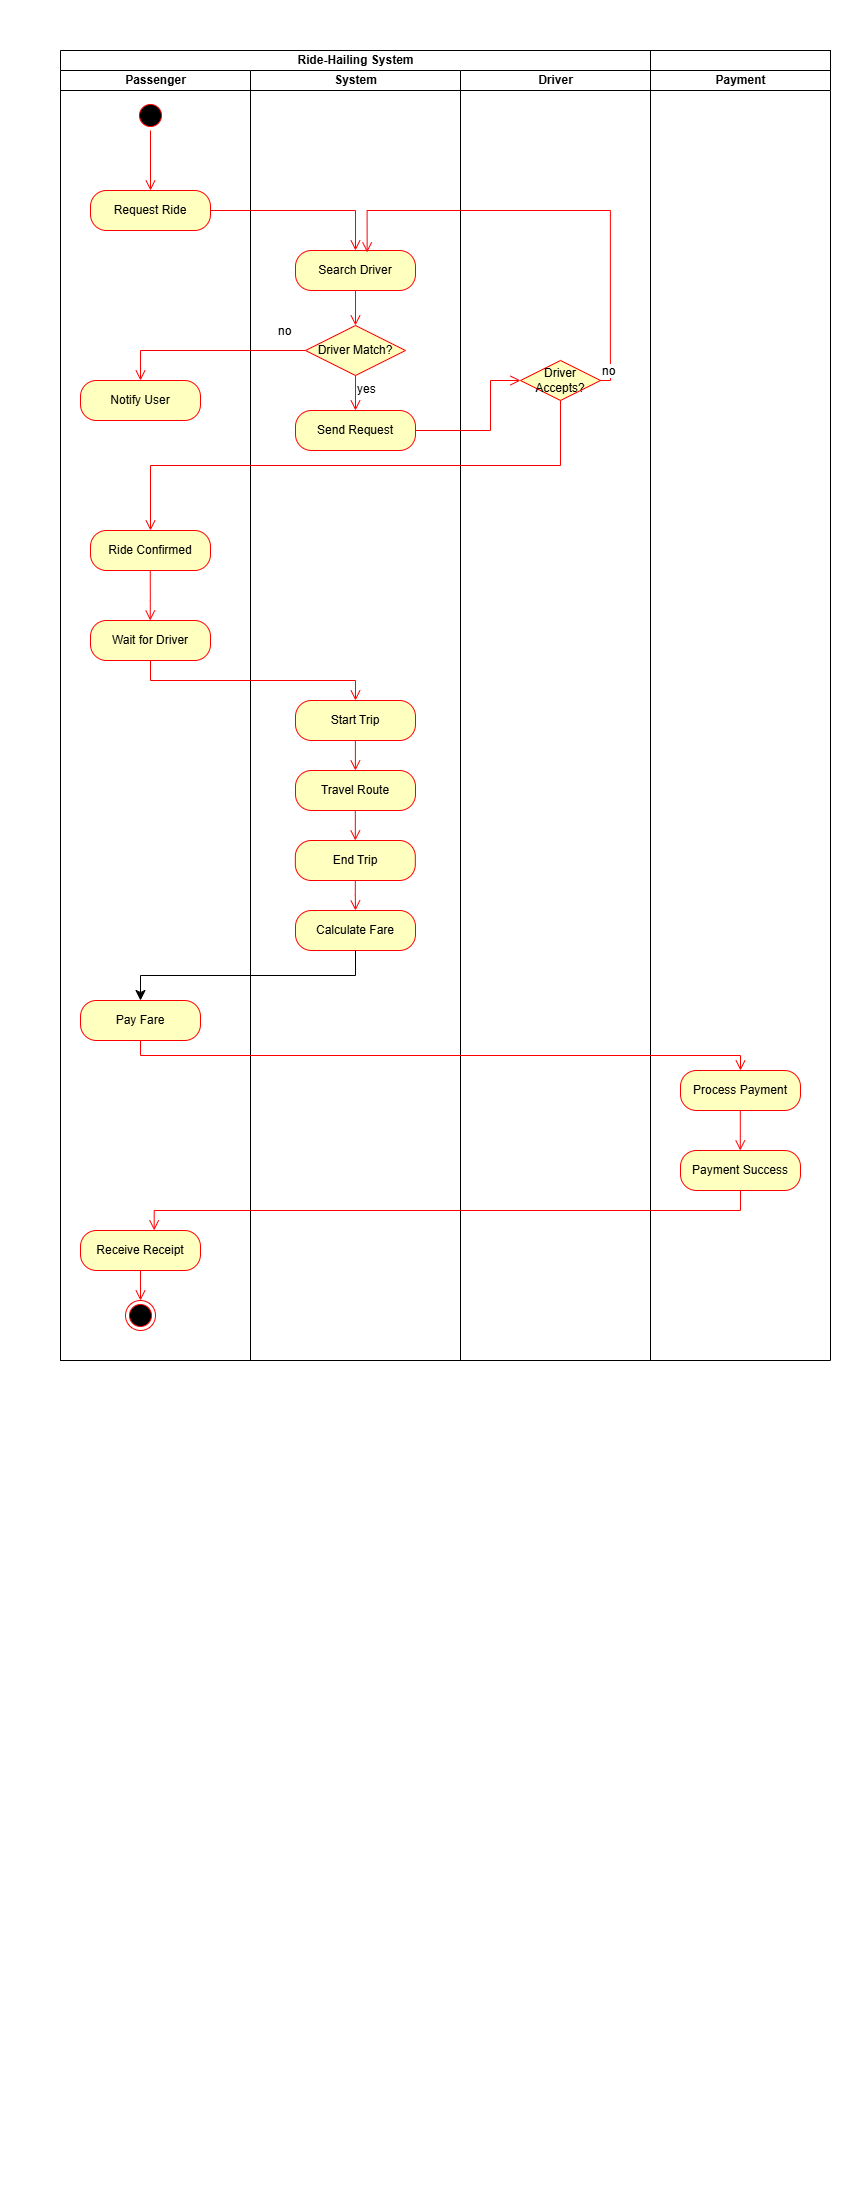

The diagram above was exported from draw.io. Its source (the exported page's mxGraphModel, read from the mxfile embedded in the PNG):
<mxGraphModel dx="1031" dy="579" grid="1" gridSize="10" guides="1" tooltips="1" connect="1" arrows="1" fold="1" page="1" pageScale="1" pageWidth="850" pageHeight="1100" math="0" shadow="0">
  <root>
    <mxCell id="0" />
    <mxCell id="1" parent="0" />
    <mxCell id="HTGWkTJX8n3fpYSyyu4P-1" parent="1" style="swimlane;childLayout=stackLayout;resizeParent=1;resizeParentMax=0;startSize=20;html=1;" value="Ride-Hailing System" vertex="1">
      <mxGeometry height="1310" width="590" x="60" y="50" as="geometry" />
    </mxCell>
    <mxCell id="HTGWkTJX8n3fpYSyyu4P-2" parent="HTGWkTJX8n3fpYSyyu4P-1" style="swimlane;startSize=20;html=1;" value="Passenger" vertex="1">
      <mxGeometry height="1290" width="190" y="20" as="geometry" />
    </mxCell>
    <mxCell id="HTGWkTJX8n3fpYSyyu4P-7" parent="HTGWkTJX8n3fpYSyyu4P-2" style="ellipse;html=1;shape=startState;fillColor=#000000;strokeColor=#ff0000;" value="" vertex="1">
      <mxGeometry height="30" width="30" x="75" y="30" as="geometry" />
    </mxCell>
    <mxCell id="HTGWkTJX8n3fpYSyyu4P-8" edge="1" parent="HTGWkTJX8n3fpYSyyu4P-2" source="HTGWkTJX8n3fpYSyyu4P-7" style="edgeStyle=orthogonalEdgeStyle;html=1;verticalAlign=bottom;endArrow=open;endSize=8;strokeColor=#ff0000;rounded=0;fontSize=12;entryX=0.5;entryY=0;entryDx=0;entryDy=0;" target="HTGWkTJX8n3fpYSyyu4P-9" value="">
      <mxGeometry relative="1" as="geometry">
        <mxPoint x="60" y="120" as="targetPoint" />
      </mxGeometry>
    </mxCell>
    <mxCell id="HTGWkTJX8n3fpYSyyu4P-9" parent="HTGWkTJX8n3fpYSyyu4P-2" style="rounded=1;whiteSpace=wrap;html=1;arcSize=40;fontColor=#000000;fillColor=#ffffc0;strokeColor=#ff0000;" value="Request Ride" vertex="1">
      <mxGeometry height="40" width="120" x="30" y="120" as="geometry" />
    </mxCell>
    <mxCell id="HTGWkTJX8n3fpYSyyu4P-18" parent="HTGWkTJX8n3fpYSyyu4P-2" style="rounded=1;whiteSpace=wrap;html=1;arcSize=40;fontColor=#000000;fillColor=#ffffc0;strokeColor=#ff0000;" value="Notify User" vertex="1">
      <mxGeometry height="40" width="120" x="20" y="310" as="geometry" />
    </mxCell>
    <mxCell id="HTGWkTJX8n3fpYSyyu4P-24" parent="HTGWkTJX8n3fpYSyyu4P-2" style="rounded=1;whiteSpace=wrap;html=1;arcSize=40;fontColor=#000000;fillColor=#ffffc0;strokeColor=#ff0000;" value="Ride Confirmed" vertex="1">
      <mxGeometry height="40" width="120" x="30" y="460" as="geometry" />
    </mxCell>
    <mxCell id="HTGWkTJX8n3fpYSyyu4P-25" edge="1" parent="HTGWkTJX8n3fpYSyyu4P-2" style="edgeStyle=orthogonalEdgeStyle;html=1;verticalAlign=bottom;endArrow=open;endSize=8;strokeColor=#ff0000;rounded=0;fontSize=12;curved=1;" value="">
      <mxGeometry relative="1" as="geometry">
        <Array as="points">
          <mxPoint x="89.76" y="530" />
          <mxPoint x="89.76" y="530" />
        </Array>
        <mxPoint x="89.76" y="500" as="sourcePoint" />
        <mxPoint x="89.76" y="550" as="targetPoint" />
      </mxGeometry>
    </mxCell>
    <mxCell id="HTGWkTJX8n3fpYSyyu4P-26" parent="HTGWkTJX8n3fpYSyyu4P-2" style="rounded=1;whiteSpace=wrap;html=1;arcSize=40;fontColor=#000000;fillColor=#ffffc0;strokeColor=#ff0000;" value="Wait for Driver" vertex="1">
      <mxGeometry height="40" width="120" x="30" y="550" as="geometry" />
    </mxCell>
    <mxCell id="HTGWkTJX8n3fpYSyyu4P-35" parent="HTGWkTJX8n3fpYSyyu4P-2" style="rounded=1;whiteSpace=wrap;html=1;arcSize=40;fontColor=#000000;fillColor=#ffffc0;strokeColor=#ff0000;" value="Pay Fare" vertex="1">
      <mxGeometry height="40" width="120" x="20" y="930" as="geometry" />
    </mxCell>
    <mxCell id="HTGWkTJX8n3fpYSyyu4P-43" parent="HTGWkTJX8n3fpYSyyu4P-2" style="rounded=1;whiteSpace=wrap;html=1;arcSize=40;fontColor=#000000;fillColor=#ffffc0;strokeColor=#ff0000;" value="Receive Receipt" vertex="1">
      <mxGeometry height="40" width="120" x="20" y="1160" as="geometry" />
    </mxCell>
    <mxCell id="HTGWkTJX8n3fpYSyyu4P-44" edge="1" parent="HTGWkTJX8n3fpYSyyu4P-2" source="HTGWkTJX8n3fpYSyyu4P-43" style="edgeStyle=orthogonalEdgeStyle;html=1;verticalAlign=bottom;endArrow=open;endSize=8;strokeColor=#ff0000;rounded=0;fontSize=12;curved=1;" value="">
      <mxGeometry relative="1" as="geometry">
        <mxPoint x="80" y="1230" as="targetPoint" />
      </mxGeometry>
    </mxCell>
    <mxCell id="HTGWkTJX8n3fpYSyyu4P-45" parent="HTGWkTJX8n3fpYSyyu4P-2" style="ellipse;html=1;shape=endState;fillColor=#000000;strokeColor=#ff0000;" value="" vertex="1">
      <mxGeometry height="30" width="30" x="65" y="1230" as="geometry" />
    </mxCell>
    <mxCell id="HTGWkTJX8n3fpYSyyu4P-3" parent="HTGWkTJX8n3fpYSyyu4P-1" style="swimlane;startSize=20;html=1;" value="System" vertex="1">
      <mxGeometry height="1290" width="210" x="190" y="20" as="geometry" />
    </mxCell>
    <mxCell id="HTGWkTJX8n3fpYSyyu4P-11" parent="HTGWkTJX8n3fpYSyyu4P-3" style="rounded=1;whiteSpace=wrap;html=1;arcSize=40;fontColor=#000000;fillColor=#ffffc0;strokeColor=#ff0000;" value="Search Driver" vertex="1">
      <mxGeometry height="40" width="120" x="45" y="180" as="geometry" />
    </mxCell>
    <mxCell id="HTGWkTJX8n3fpYSyyu4P-12" edge="1" parent="HTGWkTJX8n3fpYSyyu4P-3" source="HTGWkTJX8n3fpYSyyu4P-11" style="edgeStyle=orthogonalEdgeStyle;html=1;verticalAlign=bottom;endArrow=open;endSize=8;strokeColor=#ff0000;rounded=0;fontSize=12;curved=1;entryX=0.5;entryY=0;entryDx=0;entryDy=0;" target="HTGWkTJX8n3fpYSyyu4P-13" value="">
      <mxGeometry relative="1" as="geometry">
        <mxPoint x="105" y="250" as="targetPoint" />
      </mxGeometry>
    </mxCell>
    <mxCell id="HTGWkTJX8n3fpYSyyu4P-13" parent="HTGWkTJX8n3fpYSyyu4P-3" style="rhombus;whiteSpace=wrap;html=1;fontColor=#000000;fillColor=#ffffc0;strokeColor=#ff0000;" value="Driver Match?" vertex="1">
      <mxGeometry height="50" width="100" x="55" y="255" as="geometry" />
    </mxCell>
    <mxCell id="HTGWkTJX8n3fpYSyyu4P-15" edge="1" parent="HTGWkTJX8n3fpYSyyu4P-3" source="HTGWkTJX8n3fpYSyyu4P-13" style="edgeStyle=orthogonalEdgeStyle;html=1;align=left;verticalAlign=top;endArrow=open;endSize=8;strokeColor=#ff0000;rounded=0;fontSize=12;" value="yes">
      <mxGeometry relative="1" x="-1" as="geometry">
        <mxPoint x="105" y="340" as="targetPoint" />
      </mxGeometry>
    </mxCell>
    <mxCell id="HTGWkTJX8n3fpYSyyu4P-20" parent="HTGWkTJX8n3fpYSyyu4P-3" style="rounded=1;whiteSpace=wrap;html=1;arcSize=40;fontColor=#000000;fillColor=#ffffc0;strokeColor=#ff0000;" value="Send Request" vertex="1">
      <mxGeometry height="40" width="120" x="45" y="340" as="geometry" />
    </mxCell>
    <mxCell id="HTGWkTJX8n3fpYSyyu4P-28" parent="HTGWkTJX8n3fpYSyyu4P-3" style="rounded=1;whiteSpace=wrap;html=1;arcSize=40;fontColor=#000000;fillColor=#ffffc0;strokeColor=#ff0000;" value="Start Trip" vertex="1">
      <mxGeometry height="40" width="120" x="45" y="630" as="geometry" />
    </mxCell>
    <mxCell id="HTGWkTJX8n3fpYSyyu4P-29" edge="1" parent="HTGWkTJX8n3fpYSyyu4P-3" style="edgeStyle=orthogonalEdgeStyle;html=1;verticalAlign=bottom;endArrow=open;endSize=8;strokeColor=#ff0000;rounded=0;fontSize=12;curved=1;" value="">
      <mxGeometry relative="1" as="geometry">
        <mxPoint x="104.9" y="670" as="sourcePoint" />
        <mxPoint x="104.9" y="700" as="targetPoint" />
      </mxGeometry>
    </mxCell>
    <mxCell id="HTGWkTJX8n3fpYSyyu4P-30" parent="HTGWkTJX8n3fpYSyyu4P-3" style="rounded=1;whiteSpace=wrap;html=1;arcSize=40;fontColor=#000000;fillColor=#ffffc0;strokeColor=#ff0000;" value="Travel Route" vertex="1">
      <mxGeometry height="40" width="120" x="45" y="700" as="geometry" />
    </mxCell>
    <mxCell id="HTGWkTJX8n3fpYSyyu4P-31" edge="1" parent="HTGWkTJX8n3fpYSyyu4P-3" style="edgeStyle=orthogonalEdgeStyle;html=1;verticalAlign=bottom;endArrow=open;endSize=8;strokeColor=#ff0000;rounded=0;fontSize=12;" target="HTGWkTJX8n3fpYSyyu4P-32" value="">
      <mxGeometry relative="1" as="geometry">
        <Array as="points">
          <mxPoint x="104.83" y="790" />
          <mxPoint x="104.83" y="790" />
        </Array>
        <mxPoint x="104.83" y="740" as="sourcePoint" />
        <mxPoint x="104.83" y="790" as="targetPoint" />
      </mxGeometry>
    </mxCell>
    <mxCell id="HTGWkTJX8n3fpYSyyu4P-33" parent="HTGWkTJX8n3fpYSyyu4P-3" style="rounded=1;whiteSpace=wrap;html=1;arcSize=40;fontColor=#000000;fillColor=#ffffc0;strokeColor=#ff0000;" value="Calculate Fare" vertex="1">
      <mxGeometry height="40" width="120" x="45" y="840" as="geometry" />
    </mxCell>
    <mxCell id="HTGWkTJX8n3fpYSyyu4P-32" parent="HTGWkTJX8n3fpYSyyu4P-3" style="rounded=1;whiteSpace=wrap;html=1;arcSize=40;fontColor=#000000;fillColor=#ffffc0;strokeColor=#ff0000;" value="End Trip" vertex="1">
      <mxGeometry height="40" width="120" x="44.82999999999993" y="770" as="geometry" />
    </mxCell>
    <mxCell id="HTGWkTJX8n3fpYSyyu4P-34" edge="1" parent="HTGWkTJX8n3fpYSyyu4P-3" source="HTGWkTJX8n3fpYSyyu4P-32" style="edgeStyle=orthogonalEdgeStyle;html=1;verticalAlign=bottom;endArrow=open;endSize=8;strokeColor=#ff0000;rounded=0;fontSize=12;exitX=0.5;exitY=1;exitDx=0;exitDy=0;" value="">
      <mxGeometry relative="1" as="geometry">
        <mxPoint x="105" y="840" as="targetPoint" />
      </mxGeometry>
    </mxCell>
    <mxCell id="HTGWkTJX8n3fpYSyyu4P-4" parent="HTGWkTJX8n3fpYSyyu4P-1" style="swimlane;startSize=20;html=1;" value="Driver" vertex="1">
      <mxGeometry height="1290" width="190" x="400" y="20" as="geometry" />
    </mxCell>
    <mxCell id="HTGWkTJX8n3fpYSyyu4P-47" parent="HTGWkTJX8n3fpYSyyu4P-4" style="rhombus;whiteSpace=wrap;html=1;fontColor=#000000;fillColor=#ffffc0;strokeColor=#ff0000;" value="Driver Accepts?" vertex="1">
      <mxGeometry height="40" width="80" x="60" y="290" as="geometry" />
    </mxCell>
    <mxCell id="HTGWkTJX8n3fpYSyyu4P-10" edge="1" parent="HTGWkTJX8n3fpYSyyu4P-1" source="HTGWkTJX8n3fpYSyyu4P-9" style="edgeStyle=orthogonalEdgeStyle;html=1;verticalAlign=bottom;endArrow=open;endSize=8;strokeColor=#ff0000;rounded=0;fontSize=12;entryX=0.5;entryY=0;entryDx=0;entryDy=0;" target="HTGWkTJX8n3fpYSyyu4P-11" value="">
      <mxGeometry relative="1" as="geometry">
        <mxPoint x="60" y="240" as="targetPoint" />
      </mxGeometry>
    </mxCell>
    <mxCell id="HTGWkTJX8n3fpYSyyu4P-14" edge="1" parent="HTGWkTJX8n3fpYSyyu4P-1" source="HTGWkTJX8n3fpYSyyu4P-13" style="edgeStyle=orthogonalEdgeStyle;html=1;align=left;verticalAlign=bottom;endArrow=open;endSize=8;strokeColor=#ff0000;rounded=0;fontSize=12;exitX=0;exitY=0.5;exitDx=0;exitDy=0;entryX=0.5;entryY=0;entryDx=0;entryDy=0;" target="HTGWkTJX8n3fpYSyyu4P-18" value="no">
      <mxGeometry relative="1" x="-0.7143" y="-10" as="geometry">
        <mxPoint x="-1" as="offset" />
        <Array as="points">
          <mxPoint x="80" y="300" />
        </Array>
        <mxPoint x="150" y="300" as="targetPoint" />
      </mxGeometry>
    </mxCell>
    <mxCell id="HTGWkTJX8n3fpYSyyu4P-21" edge="1" parent="HTGWkTJX8n3fpYSyyu4P-1" source="HTGWkTJX8n3fpYSyyu4P-20" style="edgeStyle=orthogonalEdgeStyle;html=1;verticalAlign=bottom;endArrow=open;endSize=8;strokeColor=#ff0000;rounded=0;fontSize=12;exitX=1;exitY=0.5;exitDx=0;exitDy=0;entryX=0;entryY=0.5;entryDx=0;entryDy=0;" target="HTGWkTJX8n3fpYSyyu4P-47" value="">
      <mxGeometry relative="1" as="geometry">
        <Array as="points">
          <mxPoint x="429.97" y="380" />
          <mxPoint x="429.97" y="330" />
        </Array>
        <mxPoint x="460" y="380" as="targetPoint" />
      </mxGeometry>
    </mxCell>
    <mxCell id="HTGWkTJX8n3fpYSyyu4P-23" edge="1" parent="HTGWkTJX8n3fpYSyyu4P-1" source="HTGWkTJX8n3fpYSyyu4P-47" style="edgeStyle=orthogonalEdgeStyle;html=1;verticalAlign=bottom;endArrow=open;endSize=8;strokeColor=#ff0000;rounded=0;fontSize=12;entryX=0.5;entryY=0;entryDx=0;entryDy=0;exitX=0.5;exitY=1;exitDx=0;exitDy=0;" target="HTGWkTJX8n3fpYSyyu4P-24" value="">
      <mxGeometry relative="1" as="geometry">
        <mxPoint x="434.9999999999998" y="430" as="sourcePoint" />
        <mxPoint x="495" y="510" as="targetPoint" />
      </mxGeometry>
    </mxCell>
    <mxCell id="HTGWkTJX8n3fpYSyyu4P-27" edge="1" parent="HTGWkTJX8n3fpYSyyu4P-1" source="HTGWkTJX8n3fpYSyyu4P-26" style="edgeStyle=orthogonalEdgeStyle;html=1;verticalAlign=bottom;endArrow=open;endSize=8;strokeColor=#ff0000;rounded=0;fontSize=12;exitX=0.5;exitY=1;exitDx=0;exitDy=0;" target="HTGWkTJX8n3fpYSyyu4P-28" value="">
      <mxGeometry relative="1" as="geometry">
        <mxPoint x="90" y="780" as="targetPoint" />
      </mxGeometry>
    </mxCell>
    <mxCell id="HTGWkTJX8n3fpYSyyu4P-37" edge="1" parent="HTGWkTJX8n3fpYSyyu4P-1" source="HTGWkTJX8n3fpYSyyu4P-33" style="edgeStyle=orthogonalEdgeStyle;rounded=0;orthogonalLoop=1;jettySize=auto;html=1;entryX=0.5;entryY=0;entryDx=0;entryDy=0;fontSize=12;startSize=8;endSize=8;exitX=0.5;exitY=1;exitDx=0;exitDy=0;" target="HTGWkTJX8n3fpYSyyu4P-35">
      <mxGeometry relative="1" as="geometry">
        <mxPoint x="290" y="910" as="sourcePoint" />
      </mxGeometry>
    </mxCell>
    <mxCell id="HTGWkTJX8n3fpYSyyu4P-48" edge="1" parent="HTGWkTJX8n3fpYSyyu4P-1" source="HTGWkTJX8n3fpYSyyu4P-47" style="edgeStyle=orthogonalEdgeStyle;html=1;align=left;verticalAlign=bottom;endArrow=open;endSize=8;strokeColor=#ff0000;rounded=0;fontSize=12;entryX=0.597;entryY=0.047;entryDx=0;entryDy=0;entryPerimeter=0;exitX=1;exitY=0.5;exitDx=0;exitDy=0;" target="HTGWkTJX8n3fpYSyyu4P-11" value="no">
      <mxGeometry relative="1" x="-1" as="geometry">
        <Array as="points">
          <mxPoint x="549.94" y="330" />
          <mxPoint x="549.94" y="160" />
          <mxPoint x="306.65" y="160" />
        </Array>
        <mxPoint x="680" y="250" as="targetPoint" />
      </mxGeometry>
    </mxCell>
    <mxCell id="HTGWkTJX8n3fpYSyyu4P-6" parent="1" style="swimlane;startSize=20;html=1;" value="Payment" vertex="1">
      <mxGeometry height="1290" width="180" x="650" y="70" as="geometry" />
    </mxCell>
    <mxCell id="HTGWkTJX8n3fpYSyyu4P-38" parent="HTGWkTJX8n3fpYSyyu4P-6" style="rounded=1;whiteSpace=wrap;html=1;arcSize=40;fontColor=#000000;fillColor=#ffffc0;strokeColor=#ff0000;" value="Process Payment" vertex="1">
      <mxGeometry height="40" width="120" x="30" y="1000" as="geometry" />
    </mxCell>
    <mxCell id="HTGWkTJX8n3fpYSyyu4P-39" edge="1" parent="HTGWkTJX8n3fpYSyyu4P-6" style="edgeStyle=orthogonalEdgeStyle;html=1;verticalAlign=bottom;endArrow=open;endSize=8;strokeColor=#ff0000;rounded=0;fontSize=12;curved=1;" value="">
      <mxGeometry relative="1" as="geometry">
        <mxPoint x="89.8" y="1040" as="sourcePoint" />
        <mxPoint x="89.8" y="1080" as="targetPoint" />
      </mxGeometry>
    </mxCell>
    <mxCell id="HTGWkTJX8n3fpYSyyu4P-40" parent="HTGWkTJX8n3fpYSyyu4P-6" style="rounded=1;whiteSpace=wrap;html=1;arcSize=40;fontColor=#000000;fillColor=#ffffc0;strokeColor=#ff0000;" value="Payment Success" vertex="1">
      <mxGeometry height="40" width="120" x="30" y="1080" as="geometry" />
    </mxCell>
    <mxCell id="HTGWkTJX8n3fpYSyyu4P-36" edge="1" parent="1" source="HTGWkTJX8n3fpYSyyu4P-35" style="edgeStyle=orthogonalEdgeStyle;html=1;verticalAlign=bottom;endArrow=open;endSize=8;strokeColor=#ff0000;rounded=0;fontSize=12;entryX=0.5;entryY=0;entryDx=0;entryDy=0;exitX=0.5;exitY=1;exitDx=0;exitDy=0;" target="HTGWkTJX8n3fpYSyyu4P-38" value="">
      <mxGeometry relative="1" as="geometry">
        <mxPoint x="140" y="1100" as="targetPoint" />
      </mxGeometry>
    </mxCell>
    <mxCell id="HTGWkTJX8n3fpYSyyu4P-41" edge="1" parent="1" source="HTGWkTJX8n3fpYSyyu4P-40" style="edgeStyle=orthogonalEdgeStyle;html=1;verticalAlign=bottom;endArrow=open;endSize=8;strokeColor=#ff0000;rounded=0;fontSize=12;entryX=0.614;entryY=-0.004;entryDx=0;entryDy=0;entryPerimeter=0;exitX=0.5;exitY=1;exitDx=0;exitDy=0;" target="HTGWkTJX8n3fpYSyyu4P-43" value="">
      <mxGeometry relative="1" as="geometry">
        <mxPoint x="740" y="1270" as="targetPoint" />
      </mxGeometry>
    </mxCell>
    <mxCell id="HTGWkTJX8n3fpYSyyu4P-46" parent="1" style="html=1;whiteSpace=wrap;" value="" vertex="1">
      <mxGeometry height="20" width="180" x="650" y="50" as="geometry" />
    </mxCell>
  </root>
</mxGraphModel>